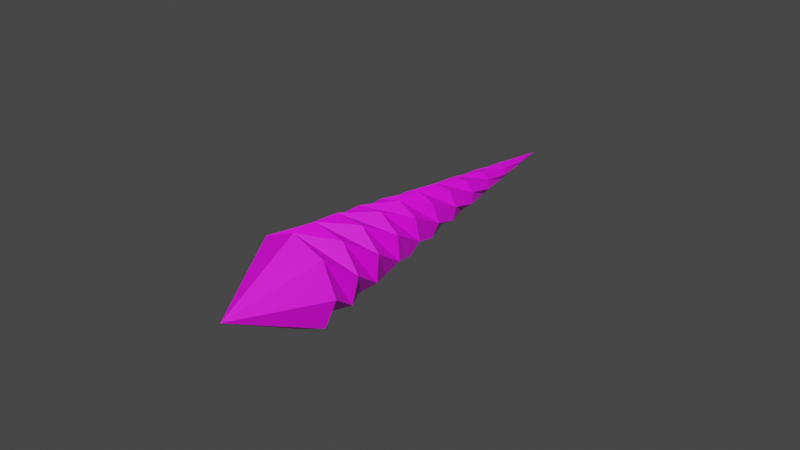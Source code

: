 # Source: bullet.blend  (saved by Blender 3.3.6; exported with 4.5.12 LTS)
import bpy
from mathutils import Matrix  # noqa: F401  (used for matrix-valued properties, if any)

bpy.ops.wm.read_factory_settings(use_empty=True)
scene = bpy.context.scene
scene.name = 'Scene'

# ---- collections
col_collection = bpy.data.collections.new('Collection'); scene.collection.children.link(col_collection)

# ---- images (referenced by path relative to the original .blend; pixels are not part of the script)
import os
ASSET_DIR = os.environ.get("B2B_ASSET_DIR", "")  # directory of the original .blend (textures are referenced by path, not embedded)
HERE = os.path.dirname(os.path.abspath(__file__))  # packed textures are extracted next to this script under _unpacked/

def load_image(name, relpath, width, height, colorspace="sRGB"):
    """Load a texture the original file referenced (path relative to the .blend, or extracted next to this script)."""
    p = next((c for c in (os.path.join(HERE, relpath), os.path.join(ASSET_DIR, relpath)) if relpath and os.path.exists(c)), "")
    if p:
        img = bpy.data.images.load(p, check_existing=True)
        img.name = name
    else:  # same state as the original file: an image datablock whose file is absent (Cycles renders it pink)
        img = bpy.data.images.new(name, width, height)
        img.source = "FILE"
        img.filepath = "//" + (relpath or name)
    img.colorspace_settings.name = colorspace
    return img
img_player_png = load_image('player.png', 'player.png', 1024, 1024, 'sRGB')

# ---- materials (node trees are filled in below, after node groups)
mat_x = bpy.data.materials.new('マテリアル')
mat_x.use_transparent_shadow = False

# ---- material node trees
mat_x.use_nodes = True; mat_x.node_tree.nodes.clear()
_N = mat_x.node_tree.nodes; _L = mat_x.node_tree.links
n0 = _N.new('ShaderNodeBsdfPrincipled'); n0.name = 'Principled BSDF'; n0.location = (10, 300)
n0.distribution = 'GGX'
n0.subsurface_method = 'RANDOM_WALK_SKIN'
n0.inputs[3].default_value = 1.45
n0.inputs[27].default_value = (0.0, 0.0, 0.0, 1.0)
n0.inputs[28].default_value = 1.0
n1 = _N.new('ShaderNodeOutputMaterial'); n1.name = 'Material Output'; n1.location = (300, 300)
n2 = _N.new('ShaderNodeTexImage'); n2.name = '画像テクスチャ'; n2.location = (-280, 280)
n2.image = img_player_png
_L.new(n0.outputs[0], n1.inputs[0])
_L.new(n2.outputs[0], n0.inputs[0])
n1.is_active_output = True

# ---- world
world_world = bpy.data.worlds.new('World'); scene.world = world_world
world_world.use_nodes = True; world_world.node_tree.nodes.clear()
_N = world_world.node_tree.nodes; _L = world_world.node_tree.links
n0 = _N.new('ShaderNodeOutputWorld'); n0.name = 'World Output'; n0.location = (300, 300)
n1 = _N.new('ShaderNodeBackground'); n1.name = 'Background'; n1.location = (10, 300)
n1.inputs[0].default_value = (0.05088, 0.05088, 0.05088, 1.0)
_L.new(n1.outputs[0], n0.inputs[0])
n0.is_active_output = True
world_world.color = (0.05088, 0.05088, 0.05088)
world_world.use_sun_shadow = False
world_world.sun_shadow_jitter_overblur = 0.0

# ---- meshes
me_x = bpy.data.meshes.new('平面')
me_x.from_pydata([(-0.3545, -0.3545, -0.1968), (-0.2153, -0.4937, 0.0), (-0.4937, -0.2153, 0.0), (-0.3545, -0.3545, 0.1968), (0.7171, 0.7171, -4.648e-09), (0.607, 0.6323, 0.0), (0.5018, 0.5427, -0.02103), (0.4131, 0.4366, -0.05105), (0.3431, 0.3118, -0.06807), (0.2812, 0.1788, -0.05259), (0.2085, 0.05667, -9.386e-09), (0.1068, -0.03649, 0.07362), (-0.03098, -0.09353, 0.1361), (-0.1949, -0.1245, 0.1532), (-0.3595, -0.1547, 0.1052), (0.6323, 0.607, 0.0), (0.5427, 0.5018, 0.02103), (0.4366, 0.4131, 0.05105), (0.3118, 0.3431, 0.06807), (0.1788, 0.2812, 0.05259), (0.05667, 0.2085, 9.386e-09), (-0.03649, 0.1068, -0.07362), (-0.09353, -0.03098, -0.1361), (-0.1245, -0.1949, -0.1532), (-0.1547, -0.3595, -0.1052), (-0.3315, -0.1827, -0.1448), (-0.268, -0.05137, -0.04976), (-0.1585, 0.03401, 0.04423), (-0.01689, 0.08722, 0.1013), (0.1326, 0.1326, 0.1074), (0.2672, 0.1928, 0.07238), (0.3756, 0.2793, 0.02212), (0.4609, 0.3887, -0.01659), (0.5371, 0.5074, -0.02895), (0.6197, 0.6197, -0.01789), (-0.1827, -0.3315, 0.1448), (-0.05137, -0.268, 0.04976), (0.03401, -0.1585, -0.04423), (0.08722, -0.01689, -0.1013), (0.1326, 0.1326, -0.1074), (0.1928, 0.2672, -0.07238), (0.2793, 0.3756, -0.02212), (0.3887, 0.4609, 0.01659), (0.5074, 0.5371, 0.02895), (0.6197, 0.6197, 0.01789), (-0.2561, -0.4529, 0.1392), (-0.1321, -0.3821, 0.02799), (-0.05822, -0.2611, -0.07311), (-0.0163, -0.1082, -0.1275), (0.02131, 0.04902, -0.1237), (0.07891, 0.1863, -0.07591), (0.1675, 0.2925, -0.01399), (0.2823, 0.3725, 0.03249), (0.4076, 0.4421, 0.04783), (0.5262, 0.5183, 0.03534), (0.6286, 0.6107, 0.01265), (-0.2561, -0.4529, -0.1392), (-0.2373, -0.2769, -0.1767), (-0.2114, -0.108, -0.1435), (-0.1524, 0.02793, -0.06498), (-0.05231, 0.1226, 0.01959), (0.07891, 0.1863, 0.07591), (0.2201, 0.2399, 0.08836), (0.3504, 0.3044, 0.06377), (0.4587, 0.391, 0.02437), (0.5473, 0.4973, -0.005598), (0.6286, 0.6107, -0.01265), (-0.4529, -0.2561, 0.1392), (-0.2769, -0.2373, 0.1767), (-0.108, -0.2114, 0.1435), (0.02793, -0.1524, 0.06498), (0.1226, -0.05231, -0.01959), (0.1863, 0.07891, -0.07591), (0.2399, 0.2201, -0.08836), (0.3044, 0.3504, -0.06377), (0.391, 0.4587, -0.02437), (0.4973, 0.5473, 0.005598), (0.6107, 0.6286, 0.01265), (-0.4529, -0.2561, -0.1392), (-0.3821, -0.1321, -0.02799), (-0.2611, -0.05822, 0.07311), (-0.1082, -0.0163, 0.1275), (0.04902, 0.02131, 0.1237), (0.1863, 0.07891, 0.07591), (0.2925, 0.1675, 0.01399), (0.3725, 0.2823, -0.03249), (0.4421, 0.4076, -0.04783), (0.5183, 0.5262, -0.03534), (0.6107, 0.6286, -0.01265), (-0.6069, -0.6069, 1.755e-09)], [], [(77, 44, 4), (66, 34, 4), (55, 15, 4), (88, 5, 4), (78, 14, 79), (79, 13, 80), (80, 12, 81), (81, 11, 82), (82, 10, 83), (83, 9, 84), (84, 8, 85), (85, 7, 86), (86, 6, 87), (87, 5, 88), (45, 24, 46), (46, 23, 47), (47, 22, 48), (48, 21, 49), (49, 20, 50), (50, 19, 51), (51, 18, 52), (52, 17, 53), (53, 16, 54), (54, 15, 55), (56, 25, 57), (57, 26, 58), (58, 27, 59), (59, 28, 60), (60, 29, 61), (61, 30, 62), (62, 31, 63), (63, 32, 64), (64, 33, 65), (65, 34, 66), (67, 35, 68), (68, 36, 69), (69, 37, 70), (70, 38, 71), (71, 39, 72), (72, 40, 73), (73, 41, 74), (74, 42, 75), (75, 43, 76), (76, 44, 77), (43, 55, 44), (42, 54, 43), (41, 53, 42), (40, 52, 41), (39, 51, 40), (38, 50, 39), (37, 49, 38), (36, 48, 37), (35, 47, 36), (3, 46, 35), (44, 55, 4), (16, 66, 15), (17, 65, 16), (18, 64, 17), (19, 63, 18), (20, 62, 19), (21, 61, 20), (22, 60, 21), (23, 59, 22), (24, 58, 23), (1, 57, 24), (15, 66, 4), (6, 77, 5), (7, 76, 6), (8, 75, 7), (9, 74, 8), (10, 73, 9), (11, 72, 10), (12, 71, 11), (13, 70, 12), (14, 69, 13), (2, 68, 14), (5, 77, 4), (33, 88, 34), (32, 87, 33), (31, 86, 32), (30, 85, 31), (29, 84, 30), (28, 83, 29), (27, 82, 28), (26, 81, 27), (25, 80, 26), (0, 79, 25), (34, 88, 4), (67, 2, 89), (56, 1, 89), (0, 56, 89), (2, 78, 89), (45, 3, 89), (78, 0, 89), (1, 45, 89), (3, 67, 89), (78, 2, 14), (79, 14, 13), (80, 13, 12), (81, 12, 11), (82, 11, 10), (83, 10, 9), (84, 9, 8), (85, 8, 7), (86, 7, 6), (87, 6, 5), (45, 1, 24), (46, 24, 23), (47, 23, 22), (48, 22, 21), (49, 21, 20), (50, 20, 19), (51, 19, 18), (52, 18, 17), (53, 17, 16), (54, 16, 15), (56, 0, 25), (57, 25, 26), (58, 26, 27), (59, 27, 28), (60, 28, 29), (61, 29, 30), (62, 30, 31), (63, 31, 32), (64, 32, 33), (65, 33, 34), (67, 3, 35), (68, 35, 36), (69, 36, 37), (70, 37, 38), (71, 38, 39), (72, 39, 40), (73, 40, 41), (74, 41, 42), (75, 42, 43), (76, 43, 44), (43, 54, 55), (42, 53, 54), (41, 52, 53), (40, 51, 52), (39, 50, 51), (38, 49, 50), (37, 48, 49), (36, 47, 48), (35, 46, 47), (3, 45, 46), (16, 65, 66), (17, 64, 65), (18, 63, 64), (19, 62, 63), (20, 61, 62), (21, 60, 61), (22, 59, 60), (23, 58, 59), (24, 57, 58), (1, 56, 57), (6, 76, 77), (7, 75, 76), (8, 74, 75), (9, 73, 74), (10, 72, 73), (11, 71, 72), (12, 70, 71), (13, 69, 70), (14, 68, 69), (2, 67, 68), (33, 87, 88), (32, 86, 87), (31, 85, 86), (30, 84, 85), (29, 83, 84), (28, 82, 83), (27, 81, 82), (26, 80, 81), (25, 79, 80), (0, 78, 79)])
_uv = me_x.uv_layers.new(name='UVマップ')
_uv.uv.foreach_set('vector', [0.5707, 0.03763, 0.5655, 0.03172, 0.6599, 0.0, 0.5997, 0.05708, 0.5914, 0.05294, 0.6599, 8.669e-05, 0.618, 0.06367, 0.6086, 0.06067, 0.66, 0.0001107, 0.5838, 0.04828, 0.5768, 0.04316, 0.6599, 4.536e-05, 0.4105, 0.7811, 0.2747, 0.6734, 0.3739, 0.6944, 0.3739, 0.6944, 0.2626, 0.5875, 0.3499, 0.6095, 0.3499, 0.6095, 0.2627, 0.5045, 0.3385, 0.5269, 0.3385, 0.5269, 0.2748, 0.4247, 0.3393, 0.4468, 0.3393, 0.4468, 0.2986, 0.3488, 0.3521, 0.3698, 0.3521, 0.3698, 0.3337, 0.2771, 0.3767, 0.2964, 0.3767, 0.2964, 0.3797, 0.2102, 0.4126, 0.227, 0.4126, 0.227, 0.436, 0.1486, 0.4594, 0.1622, 0.4594, 0.1622, 0.5019, 0.09281, 0.5167, 0.1025, 0.5167, 0.1025, 0.5768, 0.04316, 0.5838, 0.04828, 0.8699, 0.792, 0.6837, 0.7216, 0.7884, 0.7186, 0.7884, 0.7186, 0.6256, 0.6437, 0.7198, 0.6441, 0.7198, 0.6441, 0.5803, 0.5658, 0.6637, 0.5691, 0.6637, 0.5691, 0.5476, 0.4885, 0.6201, 0.4939, 0.6201, 0.4939, 0.5273, 0.4121, 0.589, 0.4189, 0.589, 0.4189, 0.5194, 0.3371, 0.5703, 0.3447, 0.5703, 0.3447, 0.5238, 0.264, 0.5639, 0.2715, 0.5639, 0.2715, 0.5402, 0.1932, 0.5698, 0.1999, 0.5698, 0.1999, 0.5686, 0.1252, 0.5879, 0.1305, 0.5879, 0.1305, 0.6086, 0.06067, 0.618, 0.06367, 0.6391, 0.8, 0.4756, 0.7095, 0.5791, 0.7186, 0.5791, 0.7186, 0.44, 0.6263, 0.5322, 0.6377, 0.5322, 0.6377, 0.4171, 0.5446, 0.4979, 0.5577, 0.4979, 0.5577, 0.4066, 0.4649, 0.4762, 0.4788, 0.4762, 0.4788, 0.4084, 0.3875, 0.467, 0.4016, 0.467, 0.4016, 0.4222, 0.3129, 0.4699, 0.3265, 0.4699, 0.3265, 0.4478, 0.2416, 0.485, 0.254, 0.485, 0.254, 0.4848, 0.1742, 0.5118, 0.1846, 0.5118, 0.1846, 0.5328, 0.1111, 0.5502, 0.1187, 0.5502, 0.1187, 0.5914, 0.05294, 0.5997, 0.05708, 0.1914, 0.7362, 0.08703, 0.6148, 0.1789, 0.6468, 0.1789, 0.6468, 0.09848, 0.5286, 0.1786, 0.5605, 0.1786, 0.5605, 0.1217, 0.4466, 0.1902, 0.4777, 0.1902, 0.4777, 0.1562, 0.3693, 0.2136, 0.3988, 0.2136, 0.3988, 0.2015, 0.2972, 0.2482, 0.3245, 0.2482, 0.3245, 0.257, 0.2309, 0.2937, 0.2552, 0.2937, 0.2552, 0.322, 0.1708, 0.3494, 0.1914, 0.3494, 0.1914, 0.3956, 0.1173, 0.4147, 0.1336, 0.4147, 0.1336, 0.4771, 0.07089, 0.4887, 0.08225, 0.4887, 0.08225, 0.5655, 0.03172, 0.5707, 0.03763, 0.6079, 0.1345, 0.618, 0.06367, 0.6278, 0.06606, 0.6003, 0.2048, 0.5879, 0.1305, 0.6079, 0.1345, 0.605, 0.2765, 0.5698, 0.1999, 0.6003, 0.2048, 0.6221, 0.349, 0.5639, 0.2715, 0.605, 0.2765, 0.6516, 0.422, 0.5703, 0.3447, 0.6221, 0.349, 0.6933, 0.4949, 0.589, 0.4189, 0.6516, 0.422, 0.7474, 0.5674, 0.6201, 0.4939, 0.6933, 0.4949, 0.8139, 0.6391, 0.6637, 0.5691, 0.7474, 0.5674, 0.8926, 0.7094, 0.7198, 0.6441, 0.8139, 0.6391, 0.9838, 0.778, 0.7884, 0.7186, 0.8926, 0.7094, 0.6278, 0.06606, 0.618, 0.06367, 0.66, 0.0001186, 0.5686, 0.1252, 0.5997, 0.05708, 0.6086, 0.06067, 0.5402, 0.1932, 0.5502, 0.1187, 0.5686, 0.1252, 0.5238, 0.264, 0.5118, 0.1846, 0.5402, 0.1932, 0.5194, 0.3371, 0.485, 0.254, 0.5238, 0.264, 0.5273, 0.4121, 0.4699, 0.3265, 0.5194, 0.3371, 0.5476, 0.4885, 0.467, 0.4016, 0.5273, 0.4121, 0.5803, 0.5658, 0.4762, 0.4788, 0.5476, 0.4885, 0.6256, 0.6437, 0.4979, 0.5577, 0.5803, 0.5658, 0.6837, 0.7216, 0.5322, 0.6377, 0.6256, 0.6437, 0.7546, 0.7993, 0.5791, 0.7186, 0.6837, 0.7216, 0.6086, 0.06067, 0.5997, 0.05708, 0.66, 0.0001009, 0.5019, 0.09281, 0.5707, 0.03763, 0.5768, 0.04316, 0.436, 0.1486, 0.4887, 0.08225, 0.5019, 0.09281, 0.3797, 0.2102, 0.4147, 0.1336, 0.436, 0.1486, 0.3337, 0.2771, 0.3494, 0.1914, 0.3797, 0.2102, 0.2986, 0.3488, 0.2937, 0.2552, 0.3337, 0.2771, 0.2748, 0.4247, 0.2482, 0.3245, 0.2986, 0.3488, 0.2627, 0.5045, 0.2136, 0.3988, 0.2748, 0.4247, 0.2626, 0.5875, 0.1902, 0.4777, 0.2627, 0.5045, 0.2747, 0.6734, 0.1786, 0.5605, 0.2626, 0.5875, 0.2993, 0.7618, 0.1789, 0.6468, 0.2747, 0.6734, 0.5768, 0.04316, 0.5707, 0.03763, 0.6599, 2.176e-05, 0.5328, 0.1111, 0.5838, 0.04828, 0.5914, 0.05294, 0.4848, 0.1742, 0.5167, 0.1025, 0.5328, 0.1111, 0.4478, 0.2416, 0.4594, 0.1622, 0.4848, 0.1742, 0.4222, 0.3129, 0.4126, 0.227, 0.4478, 0.2416, 0.4084, 0.3875, 0.3767, 0.2964, 0.4222, 0.3129, 0.4066, 0.4649, 0.3521, 0.3698, 0.4084, 0.3875, 0.4171, 0.5446, 0.3393, 0.4468, 0.4066, 0.4649, 0.44, 0.6263, 0.3385, 0.5269, 0.4171, 0.5446, 0.4756, 0.7095, 0.3499, 0.6095, 0.44, 0.6263, 0.524, 0.7939, 0.3739, 0.6944, 0.4756, 0.7095, 0.5914, 0.05294, 0.5838, 0.04828, 0.6599, 6.694e-05, 0.1914, 0.7362, 0.2993, 0.7618, 0.1409, 0.9361, 0.6391, 0.8, 0.7546, 0.7993, 0.6994, 1.0, 0.524, 0.7939, 0.6391, 0.8, 0.5567, 0.9963, 0.2993, 0.7618, 0.4105, 0.7811, 0.2763, 0.9641, 0.8699, 0.792, 0.9838, 0.778, 0.9838, 0.9824, 0.4105, 0.7811, 0.524, 0.7939, 0.4152, 0.9843, 0.7546, 0.7993, 0.8699, 0.792, 0.8422, 0.9954, 0.08753, 0.7046, 0.1914, 0.7362, 0.01034, 0.9005, 0.4105, 0.7811, 0.2993, 0.7618, 0.2747, 0.6734, 0.3739, 0.6944, 0.2747, 0.6734, 0.2626, 0.5875, 0.3499, 0.6095, 0.2626, 0.5875, 0.2627, 0.5045, 0.3385, 0.5269, 0.2627, 0.5045, 0.2748, 0.4247, 0.3393, 0.4468, 0.2748, 0.4247, 0.2986, 0.3488, 0.3521, 0.3698, 0.2986, 0.3488, 0.3337, 0.2771, 0.3767, 0.2964, 0.3337, 0.2771, 0.3797, 0.2102, 0.4126, 0.227, 0.3797, 0.2102, 0.436, 0.1486, 0.4594, 0.1622, 0.436, 0.1486, 0.5019, 0.09281, 0.5167, 0.1025, 0.5019, 0.09281, 0.5768, 0.04316, 0.8699, 0.792, 0.7546, 0.7993, 0.6837, 0.7216, 0.7884, 0.7186, 0.6837, 0.7216, 0.6256, 0.6437, 0.7198, 0.6441, 0.6256, 0.6437, 0.5803, 0.5658, 0.6637, 0.5691, 0.5803, 0.5658, 0.5476, 0.4885, 0.6201, 0.4939, 0.5476, 0.4885, 0.5273, 0.4121, 0.589, 0.4189, 0.5273, 0.4121, 0.5194, 0.3371, 0.5703, 0.3447, 0.5194, 0.3371, 0.5238, 0.264, 0.5639, 0.2715, 0.5238, 0.264, 0.5402, 0.1932, 0.5698, 0.1999, 0.5402, 0.1932, 0.5686, 0.1252, 0.5879, 0.1305, 0.5686, 0.1252, 0.6086, 0.06067, 0.6391, 0.8, 0.524, 0.7939, 0.4756, 0.7095, 0.5791, 0.7186, 0.4756, 0.7095, 0.44, 0.6263, 0.5322, 0.6377, 0.44, 0.6263, 0.4171, 0.5446, 0.4979, 0.5577, 0.4171, 0.5446, 0.4066, 0.4649, 0.4762, 0.4788, 0.4066, 0.4649, 0.4084, 0.3875, 0.467, 0.4016, 0.4084, 0.3875, 0.4222, 0.3129, 0.4699, 0.3265, 0.4222, 0.3129, 0.4478, 0.2416, 0.485, 0.254, 0.4478, 0.2416, 0.4848, 0.1742, 0.5118, 0.1846, 0.4848, 0.1742, 0.5328, 0.1111, 0.5502, 0.1187, 0.5328, 0.1111, 0.5914, 0.05294, 0.1914, 0.7362, 0.08753, 0.7046, 0.08703, 0.6148, 0.1789, 0.6468, 0.08703, 0.6148, 0.09848, 0.5286, 0.1786, 0.5605, 0.09848, 0.5286, 0.1217, 0.4466, 0.1902, 0.4777, 0.1217, 0.4466, 0.1562, 0.3693, 0.2136, 0.3988, 0.1562, 0.3693, 0.2015, 0.2972, 0.2482, 0.3245, 0.2015, 0.2972, 0.257, 0.2309, 0.2937, 0.2552, 0.257, 0.2309, 0.322, 0.1708, 0.3494, 0.1914, 0.322, 0.1708, 0.3956, 0.1173, 0.4147, 0.1336, 0.3956, 0.1173, 0.4771, 0.07089, 0.4887, 0.08225, 0.4771, 0.07089, 0.5655, 0.03172, 0.6079, 0.1345, 0.5879, 0.1305, 0.618, 0.06367, 0.6003, 0.2048, 0.5698, 0.1999, 0.5879, 0.1305, 0.605, 0.2765, 0.5639, 0.2715, 0.5698, 0.1999, 0.6221, 0.349, 0.5703, 0.3447, 0.5639, 0.2715, 0.6516, 0.422, 0.589, 0.4189, 0.5703, 0.3447, 0.6933, 0.4949, 0.6201, 0.4939, 0.589, 0.4189, 0.7474, 0.5674, 0.6637, 0.5691, 0.6201, 0.4939, 0.8139, 0.6391, 0.7198, 0.6441, 0.6637, 0.5691, 0.8926, 0.7094, 0.7884, 0.7186, 0.7198, 0.6441, 0.9838, 0.778, 0.8699, 0.792, 0.7884, 0.7186, 0.5686, 0.1252, 0.5502, 0.1187, 0.5997, 0.05708, 0.5402, 0.1932, 0.5118, 0.1846, 0.5502, 0.1187, 0.5238, 0.264, 0.485, 0.254, 0.5118, 0.1846, 0.5194, 0.3371, 0.4699, 0.3265, 0.485, 0.254, 0.5273, 0.4121, 0.467, 0.4016, 0.4699, 0.3265, 0.5476, 0.4885, 0.4762, 0.4788, 0.467, 0.4016, 0.5803, 0.5658, 0.4979, 0.5577, 0.4762, 0.4788, 0.6256, 0.6437, 0.5322, 0.6377, 0.4979, 0.5577, 0.6837, 0.7216, 0.5791, 0.7186, 0.5322, 0.6377, 0.7546, 0.7993, 0.6391, 0.8, 0.5791, 0.7186, 0.5019, 0.09281, 0.4887, 0.08225, 0.5707, 0.03763, 0.436, 0.1486, 0.4147, 0.1336, 0.4887, 0.08225, 0.3797, 0.2102, 0.3494, 0.1914, 0.4147, 0.1336, 0.3337, 0.2771, 0.2937, 0.2552, 0.3494, 0.1914, 0.2986, 0.3488, 0.2482, 0.3245, 0.2937, 0.2552, 0.2748, 0.4247, 0.2136, 0.3988, 0.2482, 0.3245, 0.2627, 0.5045, 0.1902, 0.4777, 0.2136, 0.3988, 0.2626, 0.5875, 0.1786, 0.5605, 0.1902, 0.4777, 0.2747, 0.6734, 0.1789, 0.6468, 0.1786, 0.5605, 0.2993, 0.7618, 0.1914, 0.7362, 0.1789, 0.6468, 0.5328, 0.1111, 0.5167, 0.1025, 0.5838, 0.04828, 0.4848, 0.1742, 0.4594, 0.1622, 0.5167, 0.1025, 0.4478, 0.2416, 0.4126, 0.227, 0.4594, 0.1622, 0.4222, 0.3129, 0.3767, 0.2964, 0.4126, 0.227, 0.4084, 0.3875, 0.3521, 0.3698, 0.3767, 0.2964, 0.4066, 0.4649, 0.3393, 0.4468, 0.3521, 0.3698, 0.4171, 0.5446, 0.3385, 0.5269, 0.3393, 0.4468, 0.44, 0.6263, 0.3499, 0.6095, 0.3385, 0.5269, 0.4756, 0.7095, 0.3739, 0.6944, 0.3499, 0.6095, 0.524, 0.7939, 0.4105, 0.7811, 0.3739, 0.6944])
me_x.materials.append(mat_x)
me_x.use_paint_bone_selection = False
me_x.use_paint_mask = True
me_x.update()

# ---- objects
ob_x = bpy.data.objects.new('平面', me_x)

# ---- transforms, parenting, visibility, modifiers, constraints
ob_x.location = (0.0, 0.0, 0.0)
ob_x.rotation_euler = (0.0, -0.0, 0.7854)

# ---- collection membership
col_collection.objects.link(ob_x)

# ---- scene / render settings (as saved in the file)
scene.frame_start = 1; scene.frame_end = 250; scene.frame_set(167)
scene.render.engine = 'BLENDER_EEVEE_NEXT'
scene.cycles.sampling_pattern = 'TABULATED_SOBOL'
scene.cycles.use_light_tree = False
scene.view_settings.view_transform = 'Filmic'
bpy.context.view_layer.update()

# ---- added for rendering (the .blend has no active camera and no usable light): camera, sun
cam_auto = bpy.data.cameras.new('AutoCamera')
cam_auto.lens = 50.0
cam_auto.sensor_width = 36.0
cam_auto.clip_end = 1000.0
ob_auto_camera = bpy.data.objects.new('AutoCamera', cam_auto)
scene.collection.objects.link(ob_auto_camera)
ob_auto_camera.location = (2.47699, -2.8945, 1.98159)
ob_auto_camera.rotation_euler = (1.09748, -7.21219e-08, 0.694738)
scene.camera = ob_auto_camera
light_auto_sun = bpy.data.lights.new('AutoSun', 'SUN')
light_auto_sun.energy = 3.0
light_auto_sun.angle = 0.0523599
ob_auto_sun = bpy.data.objects.new('AutoSun', light_auto_sun)
scene.collection.objects.link(ob_auto_sun)
ob_auto_sun.rotation_euler = (0.872665, 0.174533, 0.523599)
bpy.context.view_layer.update()
